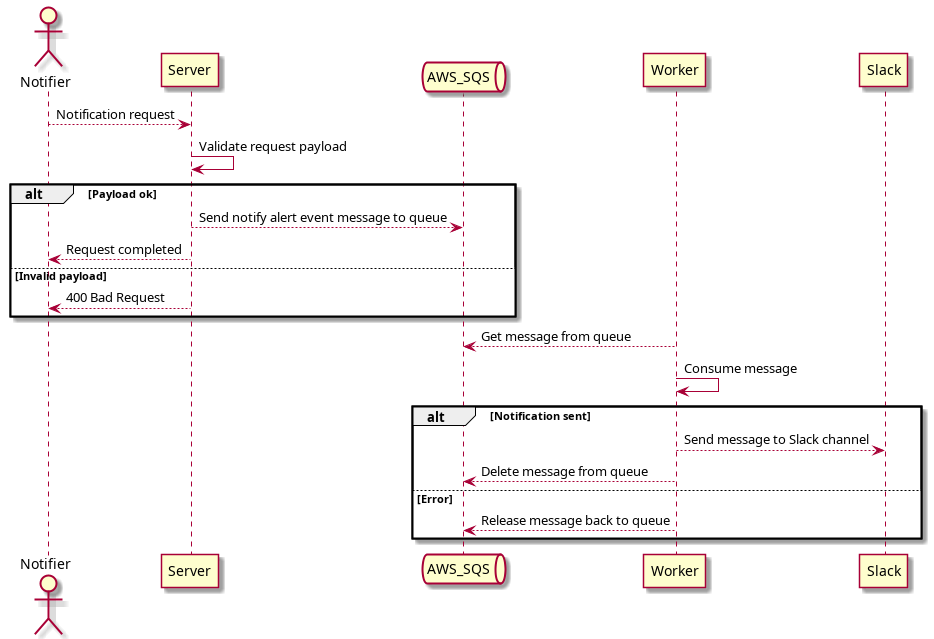

The diagram above was rendered by PlantUML. Its source (embedded in the PNG):
@startuml Notify alert sequence

Actor Notifier as nf
Participant Server as sv
Queue AWS_SQS as sqs
participant Worker as wk
participant Slack as sl

nf --> sv: Notification request
sv -> sv: Validate request payload

alt Payload ok
    sv --> sqs: Send notify alert event message to queue
    sv --> nf: Request completed
else Invalid payload
    sv --> nf: 400 Bad Request
end

sqs <-- wk: Get message from queue
wk -> wk: Consume message

alt Notification sent
    wk --> sl: Send message to Slack channel
    sqs <-- wk: Delete message from queue
else Error
    sqs <-- wk: Release message back to queue
end

@enduml